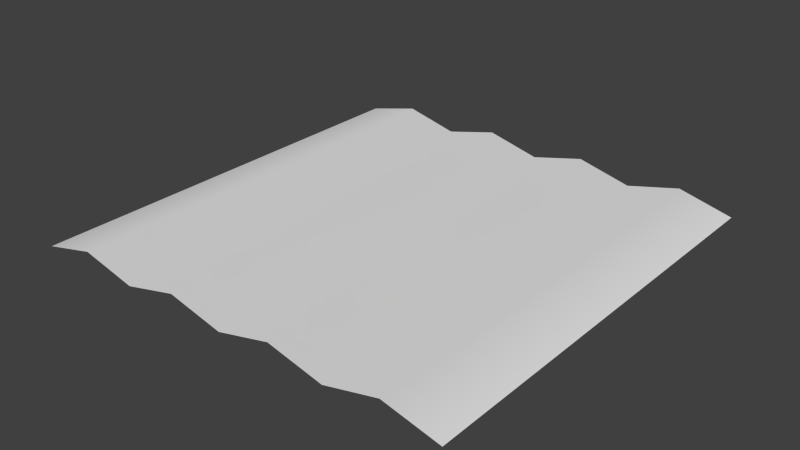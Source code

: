 # Source: parcelReady.blend  (saved by Blender 2.76.0; exported with 4.5.12 LTS)
import bpy
from mathutils import Matrix  # noqa: F401  (used for matrix-valued properties, if any)

bpy.ops.wm.read_factory_settings(use_empty=True)
scene = bpy.context.scene
scene.name = 'Scene'

# ---- collections
col_collection_1 = bpy.data.collections.new('Collection 1'); scene.collection.children.link(col_collection_1)

# ---- world
world_world = bpy.data.worlds.new('World'); scene.world = world_world
world_world.color = (0.05088, 0.05088, 0.05088)
world_world.use_sun_shadow = False
world_world.sun_shadow_jitter_overblur = 0.0
world_world.cycles.sampling_method = 'MANUAL'
world_world.cycles.sample_map_resolution = 256

# ---- meshes
me_plane = bpy.data.meshes.new('Plane')
me_plane.from_pydata([(-0.387, -0.3588, -0.01156), (0.3908, -0.3588, -0.01156), (-0.387, 0.419, -0.01156), (0.3908, 0.419, -0.01156), (0.2936, 0.3217, 0.01214), (0.09915, 0.1273, 0.01225), (0.2936, -0.2616, 0.01214), (0.2936, 0.1273, 0.01214), (-0.09529, 0.1273, 0.01225), (-0.2897, -0.06715, 0.01214), (0.09915, 0.3217, 0.01214), (-0.2897, -0.2616, 0.01214), (-0.09529, -0.2616, 0.01214), (0.09915, -0.2616, 0.01214), (0.09915, -0.06715, 0.01225), (-0.2897, 0.1273, 0.01214), (-0.2897, 0.3217, 0.01214), (0.2936, -0.06715, 0.01214), (-0.09529, -0.06715, 0.01225), (-0.09529, 0.3217, 0.01214), (0.3908, -0.06715, -0.01156), (-0.09529, -0.3588, 0.01214), (-0.387, 0.1273, -0.01156), (0.001932, -0.06715, -0.01141), (0.001932, 0.3217, -0.01156), (0.09915, 0.419, 0.01214), (-0.387, -0.06715, -0.01156), (0.09915, 0.03007, 0.0123), (-0.2897, 0.03007, 0.01214), (0.09915, -0.3588, 0.01214), (-0.09529, 0.03007, 0.0123), (-0.09529, 0.419, 0.01214), (0.3908, 0.1273, -0.01156), (0.001932, 0.1273, -0.01141), (0.2936, 0.419, 0.01214), (0.2936, 0.03007, 0.01214), (0.1964, 0.3217, -0.01156), (0.2936, -0.1644, 0.01214), (0.001932, -0.2616, -0.01156), (0.1964, -0.2616, -0.01156), (0.1964, 0.1273, -0.01154), (0.09915, 0.2245, 0.01217), (0.09915, -0.1644, 0.01217), (0.1964, -0.06715, -0.01154), (-0.1925, -0.2616, -0.01156), (-0.2897, -0.1644, 0.01214), (0.3908, -0.2616, -0.01156), (-0.09529, -0.1644, 0.01217), (-0.2897, -0.3588, 0.01214), (-0.1925, -0.06715, -0.01154), (-0.2897, 0.2245, 0.01214), (-0.1925, 0.1273, -0.01154), (-0.387, 0.3217, -0.01156), (-0.1925, 0.3217, -0.01156), (-0.09529, 0.2245, 0.01217), (0.2936, 0.2245, 0.01214), (-0.2897, 0.419, 0.01214), (0.3908, 0.3217, -0.01156), (0.2936, -0.3588, 0.01214), (-0.387, -0.2616, -0.01156), (0.1964, 0.2245, -0.01156), (0.1964, -0.1644, -0.01156), (-0.1925, -0.1644, -0.01156), (-0.1925, 0.2245, -0.01156), (0.3908, -0.1644, -0.01156), (-0.1925, -0.3588, -0.01156), (-0.387, 0.2245, -0.01156), (0.001932, -0.1644, -0.01152), (0.001932, 0.2245, -0.01152), (0.1964, 0.419, -0.01156), (0.1964, 0.03007, -0.01152), (-0.1925, 0.03007, -0.01152), (-0.1925, 0.419, -0.01156), (0.3908, 0.2245, -0.01156), (0.1964, -0.3588, -0.01156), (-0.387, -0.1644, -0.01156), (0.001932, 0.03007, -0.01134), (0.001932, 0.419, -0.01156), (0.3908, 0.03007, -0.01156), (0.001932, -0.3588, -0.01156), (-0.387, 0.03007, -0.01156)], [], [(4, 57, 3, 34), (36, 4, 34, 69), (27, 70, 40, 5), (33, 5, 41, 68), (60, 55, 4, 36), (74, 58, 6, 39), (76, 27, 5, 33), (71, 30, 8, 51), (30, 76, 33, 8), (58, 1, 46, 6), (40, 7, 55, 60), (70, 35, 7, 40), (39, 6, 37, 61), (35, 78, 32, 7), (51, 8, 54, 63), (45, 62, 49, 9), (55, 73, 57, 4), (75, 45, 9, 26), (26, 9, 28, 80), (41, 60, 36, 10), (24, 10, 25, 77), (21, 79, 38, 12), (65, 21, 12, 44), (29, 74, 39, 13), (59, 11, 45, 75), (48, 65, 44, 11), (38, 13, 42, 67), (68, 41, 10, 24), (44, 12, 47, 62), (22, 15, 50, 66), (80, 28, 15, 22), (79, 29, 13, 38), (28, 71, 51, 15), (23, 14, 27, 76), (42, 61, 43, 14), (67, 42, 14, 23), (50, 63, 53, 16), (66, 50, 16, 52), (0, 48, 11, 59), (52, 16, 56, 2), (37, 64, 20, 17), (61, 37, 17, 43), (47, 67, 23, 18), (63, 54, 19, 53), (53, 19, 31, 72), (5, 40, 60, 41), (54, 68, 24, 19), (62, 47, 18, 49), (6, 46, 64, 37), (43, 17, 35, 70), (7, 32, 73, 55), (8, 33, 68, 54), (9, 49, 71, 28), (10, 36, 69, 25), (11, 44, 62, 45), (12, 38, 67, 47), (13, 39, 61, 42), (14, 43, 70, 27), (15, 51, 63, 50), (16, 53, 72, 56), (49, 18, 30, 71), (17, 20, 78, 35), (18, 23, 76, 30), (19, 24, 77, 31)])
me_plane.polygons.foreach_set('use_smooth', [True] * 64)
_uv = me_plane.uv_layers.new(name='UVMap')
_uv.uv.foreach_set('vector', [0.6419, 0.4891, 0.666, 0.466, 0.6891, 0.4901, 0.665, 0.5132, 0.6178, 0.5123, 0.6419, 0.4891, 0.665, 0.5132, 0.6409, 0.5363, 0.5243, 0.4632, 0.5484, 0.4401, 0.5715, 0.4641, 0.5475, 0.4873, 0.5234, 0.5104, 0.5475, 0.4873, 0.5706, 0.5113, 0.5465, 0.5345, 0.5947, 0.4882, 0.6187, 0.4651, 0.6419, 0.4891, 0.6178, 0.5123, 0.4559, 0.3438, 0.48, 0.3206, 0.5031, 0.3447, 0.479, 0.3678, 0.5003, 0.4863, 0.5243, 0.4632, 0.5475, 0.4873, 0.5234, 0.5104, 0.4521, 0.5326, 0.4762, 0.5094, 0.4993, 0.5335, 0.4753, 0.5566, 0.4762, 0.5094, 0.5003, 0.4863, 0.5234, 0.5104, 0.4993, 0.5335, 0.48, 0.3206, 0.504, 0.2975, 0.5272, 0.3216, 0.5031, 0.3447, 0.5715, 0.4641, 0.5956, 0.441, 0.6187, 0.4651, 0.5947, 0.4882, 0.5484, 0.4401, 0.5725, 0.4169, 0.5956, 0.441, 0.5715, 0.4641, 0.479, 0.3678, 0.5031, 0.3447, 0.5262, 0.3688, 0.5022, 0.3919, 0.5725, 0.4169, 0.5966, 0.3938, 0.6197, 0.4179, 0.5956, 0.441, 0.4753, 0.5566, 0.4993, 0.5335, 0.5225, 0.5576, 0.4984, 0.5807, 0.3818, 0.5076, 0.4059, 0.4844, 0.429, 0.5085, 0.4049, 0.5316, 0.6187, 0.4651, 0.6428, 0.4419, 0.666, 0.466, 0.6419, 0.4891, 0.3577, 0.5307, 0.3818, 0.5076, 0.4049, 0.5316, 0.3808, 0.5548, 0.3808, 0.5548, 0.4049, 0.5316, 0.4281, 0.5557, 0.404, 0.5788, 0.5706, 0.5113, 0.5947, 0.4882, 0.6178, 0.5123, 0.5937, 0.5354, 0.5697, 0.5585, 0.5937, 0.5354, 0.6169, 0.5595, 0.5928, 0.5826, 0.3837, 0.4131, 0.4078, 0.39, 0.4309, 0.4141, 0.4068, 0.4372, 0.3596, 0.4363, 0.3837, 0.4131, 0.4068, 0.4372, 0.3827, 0.4604, 0.4318, 0.3669, 0.4559, 0.3438, 0.479, 0.3678, 0.455, 0.391, 0.3346, 0.5066, 0.3587, 0.4835, 0.3818, 0.5076, 0.3577, 0.5307, 0.3355, 0.4594, 0.3596, 0.4363, 0.3827, 0.4604, 0.3587, 0.4835, 0.4309, 0.4141, 0.455, 0.391, 0.4781, 0.415, 0.454, 0.4382, 0.5465, 0.5345, 0.5706, 0.5113, 0.5937, 0.5354, 0.5697, 0.5585, 0.3827, 0.4604, 0.4068, 0.4372, 0.4299, 0.4613, 0.4059, 0.4844, 0.4271, 0.6029, 0.4512, 0.5798, 0.4743, 0.6038, 0.4502, 0.627, 0.404, 0.5788, 0.4281, 0.5557, 0.4512, 0.5798, 0.4271, 0.6029, 0.4078, 0.39, 0.4318, 0.3669, 0.455, 0.391, 0.4309, 0.4141, 0.4281, 0.5557, 0.4521, 0.5326, 0.4753, 0.5566, 0.4512, 0.5798, 0.4771, 0.4622, 0.5012, 0.4391, 0.5243, 0.4632, 0.5003, 0.4863, 0.4781, 0.415, 0.5022, 0.3919, 0.5253, 0.416, 0.5012, 0.4391, 0.454, 0.4382, 0.4781, 0.415, 0.5012, 0.4391, 0.4771, 0.4622, 0.4743, 0.6038, 0.4984, 0.5807, 0.5215, 0.6048, 0.4974, 0.6279, 0.4502, 0.627, 0.4743, 0.6038, 0.4974, 0.6279, 0.4734, 0.651, 0.3115, 0.4825, 0.3355, 0.4594, 0.3587, 0.4835, 0.3346, 0.5066, 0.4734, 0.651, 0.4974, 0.6279, 0.5206, 0.652, 0.4965, 0.6751, 0.5262, 0.3688, 0.5503, 0.3456, 0.5734, 0.3697, 0.5494, 0.3929, 0.5022, 0.3919, 0.5262, 0.3688, 0.5494, 0.3929, 0.5253, 0.416, 0.4299, 0.4613, 0.454, 0.4382, 0.4771, 0.4622, 0.4531, 0.4854, 0.4984, 0.5807, 0.5225, 0.5576, 0.5456, 0.5817, 0.5215, 0.6048, 0.5215, 0.6048, 0.5456, 0.5817, 0.5687, 0.6057, 0.5446, 0.6289, 0.5475, 0.4873, 0.5715, 0.4641, 0.5947, 0.4882, 0.5706, 0.5113, 0.5225, 0.5576, 0.5465, 0.5345, 0.5697, 0.5585, 0.5456, 0.5817, 0.4059, 0.4844, 0.4299, 0.4613, 0.4531, 0.4854, 0.429, 0.5085, 0.5031, 0.3447, 0.5272, 0.3216, 0.5503, 0.3456, 0.5262, 0.3688, 0.5253, 0.416, 0.5494, 0.3929, 0.5725, 0.4169, 0.5484, 0.4401, 0.5956, 0.441, 0.6197, 0.4179, 0.6428, 0.4419, 0.6187, 0.4651, 0.4993, 0.5335, 0.5234, 0.5104, 0.5465, 0.5345, 0.5225, 0.5576, 0.4049, 0.5316, 0.429, 0.5085, 0.4521, 0.5326, 0.4281, 0.5557, 0.5937, 0.5354, 0.6178, 0.5123, 0.6409, 0.5363, 0.6169, 0.5595, 0.3587, 0.4835, 0.3827, 0.4604, 0.4059, 0.4844, 0.3818, 0.5076, 0.4068, 0.4372, 0.4309, 0.4141, 0.454, 0.4382, 0.4299, 0.4613, 0.455, 0.391, 0.479, 0.3678, 0.5022, 0.3919, 0.4781, 0.415, 0.5012, 0.4391, 0.5253, 0.416, 0.5484, 0.4401, 0.5243, 0.4632, 0.4512, 0.5798, 0.4753, 0.5566, 0.4984, 0.5807, 0.4743, 0.6038, 0.4974, 0.6279, 0.5215, 0.6048, 0.5446, 0.6289, 0.5206, 0.652, 0.429, 0.5085, 0.4531, 0.4854, 0.4762, 0.5094, 0.4521, 0.5326, 0.5494, 0.3929, 0.5734, 0.3697, 0.5966, 0.3938, 0.5725, 0.4169, 0.4531, 0.4854, 0.4771, 0.4622, 0.5003, 0.4863, 0.4762, 0.5094, 0.5456, 0.5817, 0.5697, 0.5585, 0.5928, 0.5826, 0.5687, 0.6057])
me_plane.use_remesh_preserve_volume = False
me_plane.use_remesh_preserve_attributes = False
me_plane.use_mirror_vertex_groups = False
me_plane.update()

# ---- objects
ob_parcelready = bpy.data.objects.new('parcelReady', me_plane)

# ---- transforms, parenting, visibility, modifiers, constraints
ob_parcelready.location = (0.0, 0.0, 0.0)
ob_parcelready.lineart.crease_threshold = 0.0

# ---- collection membership
col_collection_1.objects.link(ob_parcelready)

# ---- scene / render settings (as saved in the file)
scene.frame_start = 1; scene.frame_end = 250; scene.frame_set(1)
scene.render.engine = 'BLENDER_EEVEE_NEXT'
scene.render.resolution_percentage = 50
scene.render.dither_intensity = 0.0
scene.cycles.use_denoising = False
scene.cycles.samples = 10
scene.cycles.sampling_pattern = 'TABULATED_SOBOL'
scene.cycles.light_sampling_threshold = 0.0
scene.cycles.use_adaptive_sampling = False
scene.cycles.use_light_tree = False
scene.cycles.blur_glossy = 0.0
scene.cycles.pixel_filter_type = 'GAUSSIAN'
scene.cycles.sample_clamp_indirect = 0.0
scene.view_settings.view_transform = 'Standard'
bpy.context.view_layer.update()

# ---- added for rendering (the .blend has no active camera and no usable light): camera, sun
cam_auto = bpy.data.cameras.new('AutoCamera')
cam_auto.lens = 50.0
cam_auto.sensor_width = 36.0
cam_auto.clip_end = 1000.0
ob_auto_camera = bpy.data.objects.new('AutoCamera', cam_auto)
scene.collection.objects.link(ob_auto_camera)
ob_auto_camera.location = (1.01986, -1.19144, 0.814709)
ob_auto_camera.rotation_euler = (1.09748, -7.21219e-08, 0.694738)
scene.camera = ob_auto_camera
light_auto_sun = bpy.data.lights.new('AutoSun', 'SUN')
light_auto_sun.energy = 3.0
light_auto_sun.angle = 0.0523599
ob_auto_sun = bpy.data.objects.new('AutoSun', light_auto_sun)
scene.collection.objects.link(ob_auto_sun)
ob_auto_sun.rotation_euler = (0.872665, 0.174533, 0.523599)
bpy.context.view_layer.update()
